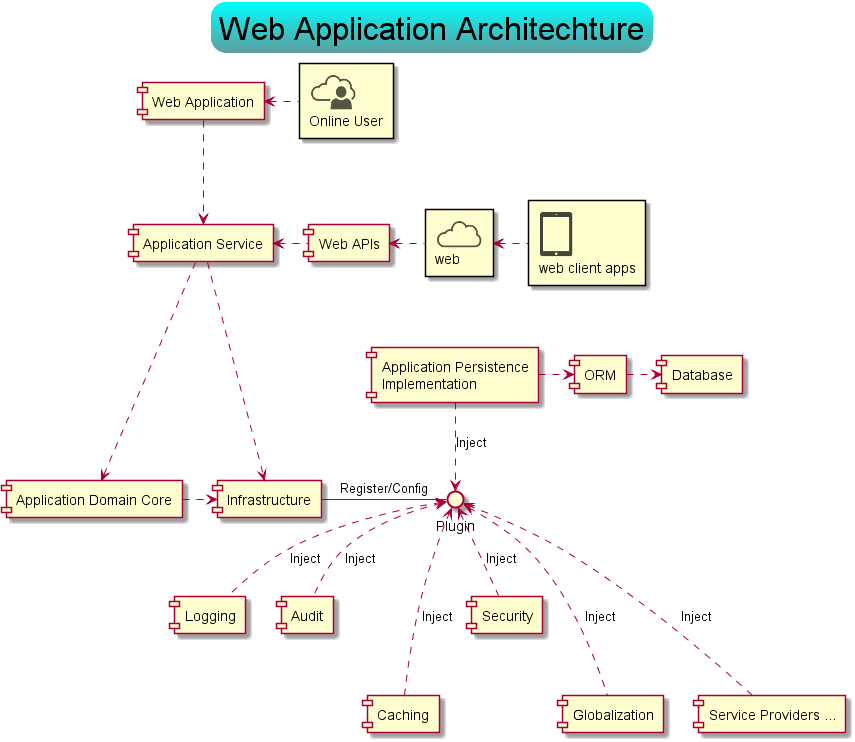

The diagram above was rendered by PlantUML. Its source (embedded in the PNG):
@startuml


hide stereotype
sprite $database_server [37x48/16] {
0000000000000000000000000000000000000
0000000000000000000000000000000000000
0028AAAAAAAAAAAAAAAAA9200000000000000
009AAAAAAAAAAAAAAAAAAA900000000000000
00AAAAAAAAAAAAAAAAAAAAA00000000000000
00AAAAAAAAAAAAAAAAAAAAA00000000000000
00AAAAAAAAAAAAAAAAAAAAA00000000000000
00AAAA2222222222222AAAA00000000000000
00AAAA0000000000000AAAA00000000000000
00AAAAAAAAAAAAAAAAAAAAA00000000000000
00AAAAAAAAAAAAAAAAAAAAA00000000000000
00AAAAAAAAAAAAAAAAAAAAA00000000000000
00AAAAAAAAAAAAAAAAAAAAA00000000000000
00AAAAAAAAAAAAAAAAAAAAA00000000000000
00AAAAAAAAAAAAAAAAAAAAA00000000000000
00AAAAAAAAAAAAAAAAAAAAA00000000000000
00AAAAAAAAAAAAAAAAAAAAA00000000000000
00AAAAAAAAAAAAAAAAAAAAA00000000000000
00AAAAAAAAAAAAAAAAAAAAA00000000000000
00AAAAAAAAAAAAAAAAAAAAA00000000000000
00AAAAAAAAAAAAAAAAAAAAA00000000000000
00AAAAAAAAAAAAAAAAAAAAA00000000000000
00AAAAAAAAAAAAAAAAAAAAA00000000000000
00AAAAAAAAAAAAAAAAAA51100000000000000
00AAAAAAAAAAAAAAAA4000234555543200000
00AAAAAAAAAAAAAAA2016AAAAAAAAAAAA6100
00AAAAAAAAAAAAAA803AAAAAAAAAAAAAAAA20
00AAAAAAAAAAAAAA804AAAAAAAAAAAAAAAA30
00AAAAAAAAAAAAAA80059AAAAAAAAAAAA9400
00AAAAAAAAAAAAAA805101479AAAA97410120
00AAAAAAAAAAAAAA806A86420000002468A40
00AAAA7777777777506AAAAAAAAAAAAAAAA40
00AAAA0000000000006AAAAAAAAAAAAAAAA40
00AAAA7777777777506AAAAAAAAAAAAAAAA40
00AAAAAAAAAAAAAA806AAAAAAAAAAAAAAAA40
00AAAAAAAAAAAAAA806AAAAAAAAAAAAAAAA40
00AAAAAAAAAAAAAA806AAAAAAAAAAAAAAAA40
00AAAA0000000000006AAAAAAAAAAAAAAAA40
00AAAA1111111111106AAAAAAAAAAAAAAAA40
00AAAAAAAAAAAAAA806AAAAAAAAAAAAAAAA40
00AAAAAAAAAAAAAA806AAAAAAAAAAAAAAAA40
00AAAAAAAAAAAAAA806AAAAAAAAAAAAAAAA40
00AAAAAAAAAAAAAA806AAAAAAAAAAAAAAAA40
0044444444444444305AAAAAAAAAAAAAAAA30
00000000000000000008AAAAAAAAAAAAAA700
0000000000000000000028AAAAAAAAAA82000
0000000000000000000000022333321000000
0000000000000000000000000000000000000
}

sprite $application_server [40x48/16] {
0000000000000000000000000000000000000000
0000000000000000000000000000000000000000
0028AAAAAAAAAAAAAAAAA9300000000000000000
008AAAAAAAAAAAAAAAAAAA900000000000000000
00AAAAAAAAAAAAAAAAAAAAA00000000000000000
00AAAAAAAAAAAAAAAAAAAAA00000000000000000
00AAAAAAAAAAAAAAAAAAAAA00000000000000000
00AAAA2222222222222AAAA00000000000000000
00AAAA0000000000000AAAA00000000000000000
00AAAAAAAAAAAAAAAAAAAAA00000000000000000
00AAAAAAAAAAAAAAAAAAAAA00000000000000000
00AAAAAAAAAAAAAAAAAAAAA00000000000000000
00AAAAAAAAAAAAAAAAAAAAA00000000000000000
00AAAAAAAAAAAAAAAAAAAAA00000000000000000
00AAAAAAAAAAAAAAAAAAAAA00000000000000000
00AAAAAAAAAAAAAAAAAAAAA00000000000000000
00AAAAAAAAAAAAAAAAAAAAA00000000000000000
00AAAAAAAAAAAAAAAAAAAAA00000000000000000
00AAAAAAAAAAAAAAAAAAAAA00000000000000000
00AAAAAAAAAAAAAAAAAAAAA00000000000000000
00AAAAAAAAAAAAAAAAAAAAA00000000000000000
00AAAAAAAAAAAAAAAAAAAAA00000000000000000
00AAAAAAAAAAAAAAAAAAAAA00000000000000000
00AAAAAAAAAAAAAAAAAAAAA00000000000000000
00AAAAAAAAAAAAAAAAAAAAA00000000000000000
00AAAAAAAAAAAAAAAAAAAAA00000000000000000
00AAAAAAAAAAAAA5111111100000000000000000
00AAAAAAAAAAAA30000000000000000000000000
00AAAAAAAAAAAA02AAAAAAAAAAAAAAAAAAAAAA20
00AAAAAAAAAAA905AAAAAAAAAAAAAAA3490A0940
00AAAAAAAAAAA905AAAAAAAAAAAAAAA88A6A6A40
00AAAA7777777605A77777777777777777777A40
00AAAA0000000005800000000000000000000940
00AAAA7777777605800000000000000000000940
00AAAAAAAAAAA905800000000000000000000940
00AAAAAAAAAAA905800000000000000000000940
00AAAAAAAAAAA905800000000000000000000940
00AAAA0000000005800000000000000000000940
00AAAA1111111105800000000000000000000940
00AAAAAAAAAAA905800000000000000000000940
00AAAAAAAAAAA905800000000000000000000940
00AAAAAAAAAAA905800000000000000000000940
00AAAAAAAAAAA905800000000000000000000940
0044444444444405800000000000000000000940
0000000000000005800000000000000000000940
0000000000000004AAAAAAAAAAAAAAAAAAAAAA40
0000000000000000344444444444444444444300
0000000000000000000000000000000000000000
}

sprite $firewall_orange [48x43/16] {
000000000000000000000000000000000000000000000000
000000000000000000000000000000000000000000000000
007888888888601888888888888888888402888888888800
008999999999601999999999999999999502999999999900
008999999999601999999999999999999502999999999900
008999999999601999999999999999999502999999999900
008999999999601999999999999999999502999999999900
008999999999601999999999999999999502999999999900
008999999999601999999999999999999502999999999900
008999999999601999999999999999999502999999999900
002333333333200333333333333333333101333333333300
000000000000000000000000000000000000000000000000
004555555555555555555550055555555555555555555500
008999999999999999999990089999999999999999999900
008999999999999999999990089999999999999999999900
008999999999999999999990089999999999999999999900
008999999999999999999990089999999999999999999900
008999999999999999999990089999999999999999999900
008999999999999999999990089999999999999999999900
008999999999999999999990089999999999999999999900
005666666666666666666660066666666666666666666600
000000000000000000000000000000000000000000000000
001222222222100222222222222222222100222222222200
008999999999601999999999999999999502999999999900
008999999999601999999999999999999502999999999900
008999999999601999999999999999999502999999999900
008999999999601999999999999999999502999999999900
008999999999601999999999999999999502999999999900
008999999999601999999999999999999502999999999900
008999999999601999999999999999999502999999999900
008999999999601999999999999999999502999999999900
000000000000000000000000000000000000000000000000
000000000000000000000000000000000000000000000000
008999999999999999999990089999999999999999999900
008999999999999999999990089999999999999999999900
008999999999999999999990089999999999999999999900
008999999999999999999990089999999999999999999900
008999999999999999999990089999999999999999999900
008999999999999999999990089999999999999999999900
008999999999999999999990089999999999999999999900
008999999999999999999990089999999999999999999900
000000000000000000000000000000000000000000000000
000000000000000000000000000000000000000000000000
}

sprite $cloud [48x30/16] {
000000000000000000000000000000000000000000000000
000000000000000000000000000000000000000000000000
000000000000000000000379A96200000000000000000000
000000000000000000029AAAAAAA80000000000000000000
0000000000000000004AA5200037A9100000000000000000
000000000000000002AA200000005A900111000000000000
000000000000000008A20000000006A89AAA982000000000
00000000000000002A7000000000019AA8668AA600000000
00000000000000008A200000000000670000019A80000000
0000000000000000AA0000000000000000000007A5000000
0000000000002688A90000000000000000000001AA000000
000000000008AAAAA800000000000000000000005A500000
00000000008A83112300000000000000000000000A800000
000000269AA8000000000000000000000000000009800000
000018AAAA90000000000000000000000000000009900000
00008A83100000000000000000000000000000000AA40000
0008A7000000000000000000000000000000000006AA5000
002A800000000000000000000000000000000000002AA200
006A3000000000000000000000000000000000000003A900
009A10000000000000000000000000000000000000008A10
00AA00000000000000000000000000000000000000005A20
009A00000000000000000000000000000000000000005A30
008A20000000000000000000000000000000000000006A20
004A60000000000000000000000000000000000000008A10
0019A200000000000000000000000000000000000004A800
0003AA3000000000000000000000000000000000004AA100
00004AA86555555555555555555555555555555558AA3000
0000019AAAAAAAAAAAAAAAAAAAAAAAAAAAAAAAAAAA810000
000000012222222222222222222222222222222221000000
000000000000000000000000000000000000000000000000
}

sprite $device_tablet_ipad [36x48/16] {
000000000000000000000000000000000000
000000000000000000000000000000000000
0007BBBBBBBBBBBBBBBBBBBBBBBBBBBB9200
007BBBBBBBBBBBBBBBBBBBBBBBBBBBBBBA10
00BBBBBBBBBBBBBBB82BBBBBBBBBBBBBBB20
00BBBBBBBBBBBBBBBBABBBBBBBBBBBBBBB20
00BBBBBBBBBBBBBBBBBBBBBBBBBBBBBBBB20
00BBB00000000000000000000000000ABB20
00BBB00000000000000000000000000ABB20
00BBB00000000000000000000000000ABB20
00BBB00000000000000000000000000ABB20
00BBB00000000000000000000000000ABB20
00BBB00000000000000000000000000ABB20
00BBB00000000000000000000000000ABB20
00BBB00000000000000000000000000ABB20
00BBB00000000000000000000000000ABB20
00BBB00000000000000000000000000ABB20
00BBB00000000000000000000000000ABB20
00BBB00000000000000000000000000ABB20
00BBB00000000000000000000000000ABB20
00BBB00000000000000000000000000ABB20
00BBB00000000000000000000000000ABB20
00BBB00000000000000000000000000ABB20
00BBB00000000000000000000000000ABB20
00BBB00000000000000000000000000ABB20
00BBB00000000000000000000000000ABB20
00BBB00000000000000000000000000ABB20
00BBB00000000000000000000000000ABB20
00BBB00000000000000000000000000ABB20
00BBB00000000000000000000000000ABB20
00BBB00000000000000000000000000ABB20
00BBB00000000000000000000000000ABB20
00BBB00000000000000000000000000ABB20
00BBB00000000000000000000000000ABB20
00BBB00000000000000000000000000ABB20
00BBB00000000000000000000000000ABB20
00BBB00000000000000000000000000ABB20
00BBB00000000000000000000000000ABB20
00BBB00000000000000000000000000ABB20
00BBB00000000000000000000000000ABB20
00BBB00000000000000000000000000ABB20
00BBBAAAAAAAAAAAAAAAAAAAAAAAAAABBB20
00BBBBBBBBBBBBBBB86ABBBBBBBBBBBBBB20
00BBBBBBBBBBBBBBB007BBBBBBBBBBBBBB20
009BBBBBBBBBBBBBB309BBBBBBBBBBBBBA10
002ABBBBBBBBBBBBBBBBBBBBBBBBBBBBA700
000111111111111111111111111111111000
000000000000000000000000000000000000
}

sprite $online_user [48x38/16] {
000000000000000000000000000000000000000000000000
000000000000000000000000000000000000000000000000
000000000000000000001479A96200000000000000000000
00000000000000000003AAAAAAAA80000000000000000000
0000000000000000004AA5200027A9100000000000000000
000000000000000003A9200000005A900222100000000000
000000000000000008A10000000006A9AAAAAA3000000000
00000000000000002A7000000000009AA7557AA700000000
00000000000000008A200000000000560000018A90000000
0000000000000000AA0000000000000000000007A5000000
0000000000005899A80000000000000000000001AA100000
000000000019AA999800000000000000000000004A500000
0000000001AA60000000000000000000000000000A800000
00000058AAA5000000000000000001578630000009800000
00002AAA987000000000000000002AAAAAA5000009900000
0001AA50000000000000000000009AAAAAAA40000AA70000
0009A40000000000000000000007AAAAAAAA9000049A7000
003A600000000000000000000009AAAAAAAAA2000009A400
007A20000000000000000000001AAAAAAAAAA4000001A900
009A00000000000000000000001AAAAAAAAAA40000007A20
00AA000000000000000000000009AAAAAAAAA20000005A30
009A100000000000000000000006AAAAAAAA800000005A30
006A3000000000000000000000009AAAAAAA300000006A20
002A70000000000000000000000029AAAAA400000000A910
0008A600000000000000000000000037751000000008A500
00019A7310000000000000000267100000004740007A8000
000019AAAAAAAAAAAAAAA6007AAAA5100029AAA910280000
000000269999999999998008AAAAAAA99AAAAAAAA2000000
00000000000000000000004AAAAAAAAAAAAAAAAAA7000000
00000000000000000000008AAAAAAAAAAAAAAAAAAA000000
00000000000000000000009AAAAAAAAAAAAAAAAAAA300000
00000000000000000000009AAAAAAAAAAAAAAAAAAA500000
0000000000000000000001AAAAAAAAAAAAAAAAAAAA700000
0000000000000000000002AAAAAAAAAAAAAAAAAAAA800000
0000000000000000000003AAAAAAAAAAAAAAAAAAAA900000
0000000000000000000005AAAAAAAAAAAAAAAAAAAA900000
000000000000000000000233333333333333333333300000
000000000000000000000000000000000000000000000000
}



skinparam {
	backgroundColor white
	titleFontSize 32
	titleBorderRoundCorner 30
	titleBorderThickness 0
	titleBorderColor white
	titleBackgroundColor Aqua-CadetBlue
	}

title Web Application Architechture

[Application Domain Core] <<project>> as dcore

[Infrastructure] <<system>> as Infs

Infs -right- Plugin:Register/Config

[Application Service] <<project>>

[Application Service] .down..> dcore 

[Logging] as Log
[Audit] as Audit
[Caching] as Cache
[Security] as Security
[Globalization] as glb
[ORM] as ORM
[Application Persistence \nImplementation] as Persistence
[Database] as Db

Plugin <.down. Log:Inject
Plugin <.down. Audit:Inject
Plugin <.down.. Cache:Inject
Plugin <.down.. glb:Inject
Plugin <.up. Persistence:Inject
Persistence .right..> ORM
ORM .right..> Db
Plugin <.down. Security:Inject
Plugin <.down.. [Service Providers ...]:Inject

dcore .right..>Infs
[Application Service] ..>Infs

[Web Application] ..> [Application Service]
[Web APIs] .left--> [Application Service]

rectangle "<color:black><$cloud></color>\r web" as cloud1 <<OFF CLOUD>>
rectangle "<color:black><$online_user></color>\r Online User" as user <<OFF ONLINE_USER>>

rectangle "<color:black><$device_tablet_ipad></color>\r web client apps" as ipad1 <<OFF DEVICE_TABLET_IPAD>>

ipad1 ..left..>cloud1
cloud1 ..left--> [Web APIs]
user ..left..>[Web Application]

@enduml